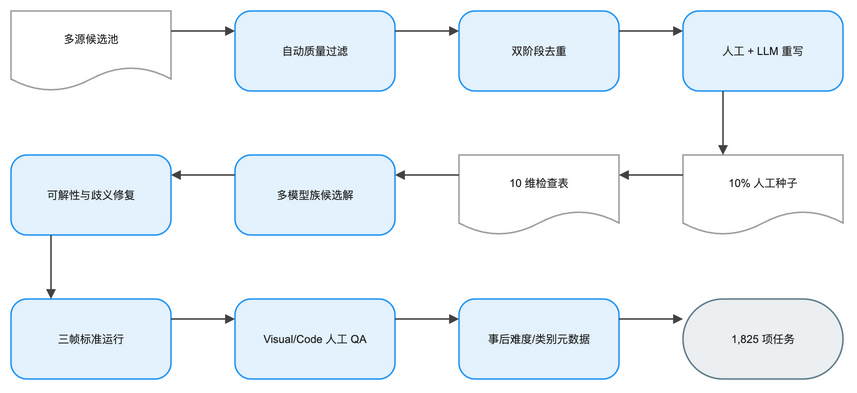

The diagram above was exported from draw.io. Its source (the exported page's mxGraphModel, read from the mxfile embedded in the PNG):
<mxGraphModel dx="1120" dy="720" grid="1" gridSize="8" guides="1" tooltips="1" connect="1" arrows="1" fold="1" page="1" pageScale="1" pageWidth="896" pageHeight="472" math="1" background="#FFFFFF">
  <root>
    <mxCell id="0" />
    <mxCell id="1" parent="0" />
    <mxCell id="2" value="多源候选池" style="shape=document;boundedLbl=1;html=1;whiteSpace=wrap;fillColor=#FFFFFF;strokeColor=#9E9E9E;strokeWidth=1.5;fontColor=#212121;fontSize=11;fontFamily=Arial, Helvetica, sans-serif;verticalAlign=middle;align=center" vertex="1" parent="1">
      <mxGeometry x="-16" y="24" width="160" height="80" as="geometry" />
    </mxCell>
    <mxCell id="3" value="自动质量过滤" style="rounded=1;arcSize=20;html=1;whiteSpace=wrap;fillColor=#E3F2FD;strokeColor=#2196F3;strokeWidth=1.5;fontColor=#212121;fontSize=11;fontFamily=Arial, Helvetica, sans-serif;verticalAlign=middle;align=center" vertex="1" parent="1">
      <mxGeometry x="208" y="24" width="160" height="80" as="geometry" />
    </mxCell>
    <mxCell id="4" value="双阶段去重" style="rounded=1;arcSize=20;html=1;whiteSpace=wrap;fillColor=#E3F2FD;strokeColor=#2196F3;strokeWidth=1.5;fontColor=#212121;fontSize=11;fontFamily=Arial, Helvetica, sans-serif;verticalAlign=middle;align=center" vertex="1" parent="1">
      <mxGeometry x="432" y="24" width="160" height="80" as="geometry" />
    </mxCell>
    <mxCell id="5" value="人工 + LLM 重写" style="rounded=1;arcSize=20;html=1;whiteSpace=wrap;fillColor=#E3F2FD;strokeColor=#2196F3;strokeWidth=1.5;fontColor=#212121;fontSize=11;fontFamily=Arial, Helvetica, sans-serif;verticalAlign=middle;align=center" vertex="1" parent="1">
      <mxGeometry x="656" y="24" width="160" height="80" as="geometry" />
    </mxCell>
    <mxCell id="6" value="10% 人工种子" style="shape=document;boundedLbl=1;html=1;whiteSpace=wrap;fillColor=#FFFFFF;strokeColor=#9E9E9E;strokeWidth=1.5;fontColor=#212121;fontSize=11;fontFamily=Arial, Helvetica, sans-serif;verticalAlign=middle;align=center" vertex="1" parent="1">
      <mxGeometry x="656" y="168" width="160" height="80" as="geometry" />
    </mxCell>
    <mxCell id="7" value="10 维检查表" style="shape=document;boundedLbl=1;html=1;whiteSpace=wrap;fillColor=#FFFFFF;strokeColor=#9E9E9E;strokeWidth=1.5;fontColor=#212121;fontSize=11;fontFamily=Arial, Helvetica, sans-serif;verticalAlign=middle;align=center" vertex="1" parent="1">
      <mxGeometry x="432" y="168" width="160" height="80" as="geometry" />
    </mxCell>
    <mxCell id="8" value="多模型族候选解" style="rounded=1;arcSize=20;html=1;whiteSpace=wrap;fillColor=#E3F2FD;strokeColor=#2196F3;strokeWidth=1.5;fontColor=#212121;fontSize=11;fontFamily=Arial, Helvetica, sans-serif;verticalAlign=middle;align=center" vertex="1" parent="1">
      <mxGeometry x="208" y="168" width="160" height="80" as="geometry" />
    </mxCell>
    <mxCell id="9" value="可解性与歧义修复" style="rounded=1;arcSize=20;html=1;whiteSpace=wrap;fillColor=#E3F2FD;strokeColor=#2196F3;strokeWidth=1.5;fontColor=#212121;fontSize=11;fontFamily=Arial, Helvetica, sans-serif;verticalAlign=middle;align=center" vertex="1" parent="1">
      <mxGeometry x="-16" y="168" width="160" height="80" as="geometry" />
    </mxCell>
    <mxCell id="10" value="三帧标准运行" style="rounded=1;arcSize=20;html=1;whiteSpace=wrap;fillColor=#E3F2FD;strokeColor=#2196F3;strokeWidth=1.5;fontColor=#212121;fontSize=11;fontFamily=Arial, Helvetica, sans-serif;verticalAlign=middle;align=center" vertex="1" parent="1">
      <mxGeometry x="-16" y="312" width="160" height="80" as="geometry" />
    </mxCell>
    <mxCell id="11" value="Visual/Code 人工 QA" style="rounded=1;arcSize=20;html=1;whiteSpace=wrap;fillColor=#E3F2FD;strokeColor=#2196F3;strokeWidth=1.5;fontColor=#212121;fontSize=11;fontFamily=Arial, Helvetica, sans-serif;verticalAlign=middle;align=center" vertex="1" parent="1">
      <mxGeometry x="208" y="312" width="160" height="80" as="geometry" />
    </mxCell>
    <mxCell id="12" value="事后难度/类别元数据" style="rounded=1;arcSize=20;html=1;whiteSpace=wrap;fillColor=#E3F2FD;strokeColor=#2196F3;strokeWidth=1.5;fontColor=#212121;fontSize=11;fontFamily=Arial, Helvetica, sans-serif;verticalAlign=middle;align=center" vertex="1" parent="1">
      <mxGeometry x="432" y="312" width="160" height="80" as="geometry" />
    </mxCell>
    <mxCell id="13" value="1,825 项任务" style="rounded=1;arcSize=50;html=1;whiteSpace=wrap;fillColor=#ECEFF1;strokeColor=#607D8B;strokeWidth=1.5;fontColor=#212121;fontSize=11;fontFamily=Arial, Helvetica, sans-serif;verticalAlign=middle;align=center" vertex="1" parent="1">
      <mxGeometry x="656" y="312" width="160" height="80" as="geometry" />
    </mxCell>
    <mxCell id="14" value="" style="edgeStyle=orthogonalEdgeStyle;rounded=0;orthogonalLoop=1;jettySize=auto;html=1;strokeColor=#424242;strokeWidth=1.5;endArrow=block;endFill=1;exitX=1;exitY=0.25;exitDx=0;exitDy=0;entryX=0;entryY=0.25;entryDx=0;entryDy=0;jumpStyle=arc;jumpSize=8" edge="1" parent="1" source="2" target="3">
      <mxGeometry relative="1" as="geometry" />
    </mxCell>
    <mxCell id="15" value="" style="edgeStyle=orthogonalEdgeStyle;rounded=0;orthogonalLoop=1;jettySize=auto;html=1;strokeColor=#424242;strokeWidth=1.5;endArrow=block;endFill=1;exitX=1;exitY=0.25;exitDx=0;exitDy=0;entryX=0;entryY=0.25;entryDx=0;entryDy=0;jumpStyle=arc;jumpSize=8" edge="1" parent="1" source="3" target="4">
      <mxGeometry relative="1" as="geometry" />
    </mxCell>
    <mxCell id="16" value="" style="edgeStyle=orthogonalEdgeStyle;rounded=0;orthogonalLoop=1;jettySize=auto;html=1;strokeColor=#424242;strokeWidth=1.5;endArrow=block;endFill=1;exitX=1;exitY=0.25;exitDx=0;exitDy=0;entryX=0;entryY=0.25;entryDx=0;entryDy=0;jumpStyle=arc;jumpSize=8" edge="1" parent="1" source="4" target="5">
      <mxGeometry relative="1" as="geometry" />
    </mxCell>
    <mxCell id="17" value="" style="edgeStyle=orthogonalEdgeStyle;rounded=0;orthogonalLoop=1;jettySize=auto;html=1;strokeColor=#424242;strokeWidth=1.5;endArrow=block;endFill=1;exitX=0.25;exitY=1;exitDx=0;exitDy=0;entryX=0.25;entryY=0;entryDx=0;entryDy=0;jumpStyle=arc;jumpSize=8" edge="1" parent="1" source="5" target="6">
      <mxGeometry relative="1" as="geometry" />
    </mxCell>
    <mxCell id="18" value="" style="edgeStyle=orthogonalEdgeStyle;rounded=0;orthogonalLoop=1;jettySize=auto;html=1;strokeColor=#424242;strokeWidth=1.5;endArrow=block;endFill=1;exitX=0;exitY=0.25;exitDx=0;exitDy=0;entryX=1;entryY=0.25;entryDx=0;entryDy=0;jumpStyle=arc;jumpSize=8" edge="1" parent="1" source="6" target="7">
      <mxGeometry relative="1" as="geometry" />
    </mxCell>
    <mxCell id="19" value="" style="edgeStyle=orthogonalEdgeStyle;rounded=0;orthogonalLoop=1;jettySize=auto;html=1;strokeColor=#424242;strokeWidth=1.5;endArrow=block;endFill=1;exitX=0;exitY=0.25;exitDx=0;exitDy=0;entryX=1;entryY=0.25;entryDx=0;entryDy=0;jumpStyle=arc;jumpSize=8" edge="1" parent="1" source="7" target="8">
      <mxGeometry relative="1" as="geometry" />
    </mxCell>
    <mxCell id="20" value="" style="edgeStyle=orthogonalEdgeStyle;rounded=0;orthogonalLoop=1;jettySize=auto;html=1;strokeColor=#424242;strokeWidth=1.5;endArrow=block;endFill=1;exitX=0;exitY=0.25;exitDx=0;exitDy=0;entryX=1;entryY=0.25;entryDx=0;entryDy=0;jumpStyle=arc;jumpSize=8" edge="1" parent="1" source="8" target="9">
      <mxGeometry relative="1" as="geometry" />
    </mxCell>
    <mxCell id="21" value="" style="edgeStyle=orthogonalEdgeStyle;rounded=0;orthogonalLoop=1;jettySize=auto;html=1;strokeColor=#424242;strokeWidth=1.5;endArrow=block;endFill=1;exitX=0.25;exitY=1;exitDx=0;exitDy=0;entryX=0.25;entryY=0;entryDx=0;entryDy=0;jumpStyle=arc;jumpSize=8" edge="1" parent="1" source="9" target="10">
      <mxGeometry relative="1" as="geometry" />
    </mxCell>
    <mxCell id="22" value="" style="edgeStyle=orthogonalEdgeStyle;rounded=0;orthogonalLoop=1;jettySize=auto;html=1;strokeColor=#424242;strokeWidth=1.5;endArrow=block;endFill=1;exitX=1;exitY=0.25;exitDx=0;exitDy=0;entryX=0;entryY=0.25;entryDx=0;entryDy=0;jumpStyle=arc;jumpSize=8" edge="1" parent="1" source="10" target="11">
      <mxGeometry relative="1" as="geometry" />
    </mxCell>
    <mxCell id="23" value="" style="edgeStyle=orthogonalEdgeStyle;rounded=0;orthogonalLoop=1;jettySize=auto;html=1;strokeColor=#424242;strokeWidth=1.5;endArrow=block;endFill=1;exitX=1;exitY=0.25;exitDx=0;exitDy=0;entryX=0;entryY=0.25;entryDx=0;entryDy=0;jumpStyle=arc;jumpSize=8" edge="1" parent="1" source="11" target="12">
      <mxGeometry relative="1" as="geometry" />
    </mxCell>
    <mxCell id="24" value="" style="edgeStyle=orthogonalEdgeStyle;rounded=0;orthogonalLoop=1;jettySize=auto;html=1;strokeColor=#424242;strokeWidth=1.5;endArrow=block;endFill=1;exitX=1;exitY=0.25;exitDx=0;exitDy=0;entryX=0;entryY=0.25;entryDx=0;entryDy=0;jumpStyle=arc;jumpSize=8" edge="1" parent="1" source="12" target="13">
      <mxGeometry relative="1" as="geometry" />
    </mxCell>
  </root>
</mxGraphModel>